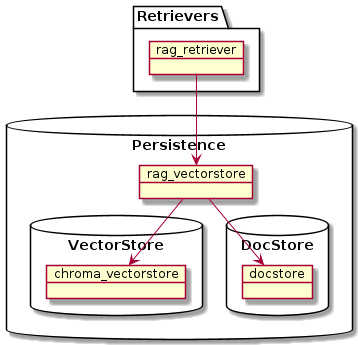

The diagram above was rendered by PlantUML. Its source (embedded in the PNG):
@startuml


database "Persistence" {
    object rag_vectorstore
    database "VectorStore"{
        object chroma_vectorstore
    }
    database "DocStore" {
        object docstore
    }

'    database "RecordManager" {
'        object record_manager
'    }
}

package "Retrievers" {
    object rag_retriever
'    object multi_query_retriever
'    object merge_retriever
'    object self_retriever
'    object summary_retriever

'    summary_retriever --> chroma_vectorstore
    rag_vectorstore --> chroma_vectorstore
'    self_retriever --> rag_retriever : "filters"
    rag_retriever --> rag_vectorstore
    rag_vectorstore --> docstore
'    merge_retriever --> summary_retriever
'    merge_retriever --> self_retriever
'    multi_query_retriever -> merge_retriever
}

'package "Compressors" {
'
'    object compression_retriever
'
'    package "Filters" {
'        object embeddings_filter
'        object long_context_reoder
'    }
'    compression_retriever *--> embeddings_filter
'    compression_retriever --> multi_query_retriever
'    embeddings_filter --> long_context_reoder
'}
'object final_retriever
'final_retriever -> compression_retriever


'object "index()" as index
'rag_vectorstore <- index : use
'record_manager <- index : use

@enduml